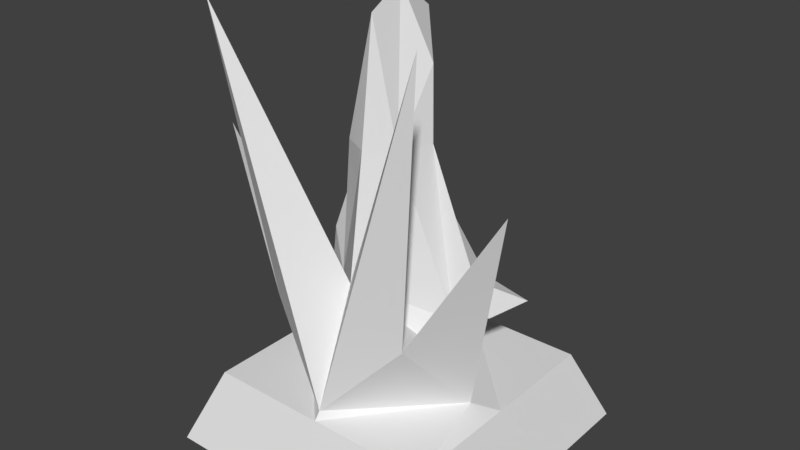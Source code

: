 # Source: Dark.blend  (saved by Blender 2.78.0; exported with 4.5.12 LTS)
import bpy
from mathutils import Matrix  # noqa: F401  (used for matrix-valued properties, if any)

bpy.ops.wm.read_factory_settings(use_empty=True)
scene = bpy.context.scene
scene.name = 'Scene'

# ---- collections
col_collection_1 = bpy.data.collections.new('Collection 1'); scene.collection.children.link(col_collection_1)

# ---- materials (node trees are filled in below, after node groups)
mat_material = bpy.data.materials.new('Material')
mat_material.alpha_threshold = 0.0
mat_material.use_transparent_shadow = False
mat_material.roughness = 0.5
mat_material.line_color = (0.0, 0.0, 0.0, 1.0)

# ---- material node trees

# ---- world
world_world = bpy.data.worlds.new('World'); scene.world = world_world
world_world.color = (0.05088, 0.05088, 0.05088)
world_world.use_sun_shadow = False
world_world.sun_shadow_jitter_overblur = 0.0
world_world.cycles.sampling_method = 'MANUAL'

# ---- meshes
me_cube = bpy.data.meshes.new('Cube')
me_cube.from_pydata([(1.0, 1.0, 0.0), (1.0, -1.0, 0.0), (-1.0, -1.0, 0.0), (-1.0, 1.0, 0.0), (0.8, 0.8, 0.5), (0.8, -0.8, 0.5), (-0.8, -0.8, 0.5), (-0.8, 0.8, 0.5), (0.8, -4.649e-07, 0.5), (1.639e-07, 0.8, 0.5), (-4.56e-07, -0.8, 0.5), (-0.8, 1.073e-07, 0.5), (-3.974e-07, -0.7588, 0.5517), (1.063e-07, 0.6712, 0.5517), (0.65, -0.1088, 0.5517), (-0.65, -0.1088, 0.5517), (-1.436e-07, -0.2388, 2.892), (-3.284e-07, -0.4566, 1.301), (3.423e-08, 0.4319, 1.206), (-0.4488, -0.03664, 1.026), (-3.325e-07, -0.3363, 2.112), (0.1828, -0.2388, 2.112), (-0.1828, -0.2388, 2.112), (-0.2438, 0.004905, 2.112), (0.2438, 0.004905, 2.112), (4.527e-08, 0.2487, 1.852), (-4.916e-08, 0.004905, 3.022), (0.186, 0.0699, 2.567), (-0.186, 0.0699, 2.567), (-1.943e-09, 0.2568, 2.827), (-0.5149, -0.1088, 0.7897), (0.5149, -0.1088, 0.7897), (-2.931e-08, 0.2649, 2.112), (0.4488, -0.03664, 1.026), (-0.5562, 0.02143, 1.315), (-0.4773, 0.2423, 1.231), (0.635, 0.07715, 1.058), (-0.635, 0.07715, 1.058), (0.4773, 0.2423, 1.231), (0.5562, 0.02143, 1.315), (0.7774, 0.2666, 1.149), (-0.49, -0.5688, 1.077), (-1.033, -0.3756, 2.034), (-0.7345, -0.7578, 2.966), (0.7345, -0.7578, 2.966), (-0.7774, 0.2666, 1.149), (0.49, -0.5688, 1.077), (1.033, -0.3756, 2.034)], [], [(0, 1, 2, 3), (15, 11, 6, 10, 12), (0, 4, 8, 5, 1), (1, 5, 10, 6, 2), (2, 6, 11, 7, 3), (4, 0, 3, 7, 9), (9, 7, 11, 15, 13), (4, 9, 13, 14, 8), (8, 14, 12, 10, 5), (31, 13, 18, 33), (30, 17, 19), (13, 30, 19, 18), (17, 31, 33), (24, 21, 33), (19, 17, 20, 22), (17, 33, 21, 20), (23, 22, 16, 26, 28), (16, 21, 24, 27, 26), (16, 22, 20), (20, 21, 16), (24, 25, 32), (28, 29, 27), (22, 23, 19), (33, 25, 38), (19, 35, 25), (33, 18, 25), (19, 25, 18), (28, 26, 29), (29, 26, 27), (28, 32, 23), (31, 17, 46), (13, 15, 30), (14, 13, 31), (27, 32, 28), (24, 32, 27), (25, 23, 32), (34, 35, 45), (35, 19, 37), (23, 25, 35, 34), (39, 36, 40), (33, 38, 36), (25, 24, 39, 38), (37, 19, 34), (36, 38, 40), (19, 23, 34), (37, 45, 35), (38, 39, 40), (34, 45, 37), (24, 33, 39), (39, 33, 36), (41, 30, 42), (17, 30, 41), (41, 12, 43), (30, 15, 42), (46, 17, 44), (12, 46, 44), (31, 46, 47), (14, 31, 47), (17, 12, 44), (17, 41, 43), (12, 17, 43), (42, 15, 41), (12, 41, 15), (47, 46, 14), (12, 14, 46)])
_uv = me_cube.uv_layers.new(name='UVMap')
_uv.uv.foreach_set('vector', [2.117e-08, 4.984e-08, 0.3552, 0.0, 0.3552, 0.3345, 0.0, 0.3345, 0.4757, 0.2425, 0.4961, 0.2676, 0.3552, 0.2676, 0.3552, 0.1338, 0.3613, 0.1338, 0.1659, 0.7014, 0.2581, 0.7078, 0.2581, 0.802, 0.2581, 0.8962, 0.1659, 0.9369, 0.6369, 0.0, 0.7263, 0.005191, 0.7263, 0.108, 0.7263, 0.2108, 0.6369, 0.257, 0.7263, 0.0, 0.8171, 0.006089, 0.8171, 0.106, 0.8171, 0.2059, 0.7263, 0.2498, 0.9092, 0.1981, 0.8171, 0.2389, 0.8171, 0.0, 0.9092, 0.006971, 0.9092, 0.1025, 0.6369, 0.1338, 0.6369, 0.2676, 0.4961, 0.2676, 0.4757, 0.2425, 0.613, 0.1338, 0.6369, 0.0, 0.6369, 0.1338, 0.613, 0.1338, 0.4757, 0.02509, 0.4961, 2.991e-08, 0.4961, 2.991e-08, 0.4757, 0.02509, 0.3613, 0.1338, 0.3552, 0.1338, 0.3552, 4.984e-08, 0.7219, 0.3423, 0.8705, 0.2676, 0.8673, 0.3824, 0.748, 0.3771, 0.06761, 0.7018, 0.0, 0.5852, 0.08432, 0.6648, 0.8705, 0.8583, 0.7219, 0.7836, 0.748, 0.7488, 0.8673, 0.7435, 0.1659, 0.4529, 0.2332, 0.3345, 0.2484, 0.3716, 0.2998, 0.5483, 0.2663, 0.5608, 0.2484, 0.3716, 0.08432, 0.6648, 0.0, 0.5852, 0.06592, 0.4633, 0.09804, 0.4753, 0.1659, 0.4529, 0.2484, 0.3716, 0.2663, 0.5608, 0.233, 0.5737, 0.1353, 0.4876, 0.09804, 0.4753, 0.1271, 0.3452, 0.1659, 0.3345, 0.1658, 0.4165, 0.2956, 0.6907, 0.2663, 0.5608, 0.2998, 0.5483, 0.3299, 0.6191, 0.3301, 0.7014, 0.1271, 0.3452, 0.09804, 0.4753, 0.06592, 0.4633, 0.233, 0.5737, 0.2663, 0.5608, 0.2956, 0.6907, 0.5074, 0.7584, 0.4372, 0.7874, 0.4458, 0.7449, 0.9694, 0.7936, 0.9362, 0.7625, 0.9694, 0.7314, 0.09804, 0.4753, 0.1353, 0.4876, 0.08432, 0.6648, 0.9523, 0.0, 0.9523, 0.1325, 0.9092, 0.02604, 0.9523, 0.265, 0.9092, 0.2389, 0.9523, 0.1325, 0.748, 0.3771, 0.8673, 0.3824, 0.8705, 0.4938, 0.748, 0.7488, 0.8705, 0.6321, 0.8673, 0.7435, 0.9458, 0.7936, 0.9458, 0.8731, 0.9081, 0.8442, 0.8705, 0.8224, 0.9081, 0.7936, 0.9081, 0.8731, 0.6691, 0.8995, 0.604, 0.8359, 0.6656, 0.8224, 0.9362, 0.6832, 0.9362, 0.7936, 0.8705, 0.7381, 0.8705, 0.8583, 0.6957, 0.82, 0.7219, 0.7836, 0.6957, 0.3059, 0.8705, 0.2676, 0.7219, 0.3423, 0.6241, 0.9129, 0.604, 0.8359, 0.6691, 0.8995, 0.5074, 0.7584, 0.4458, 0.7449, 0.5108, 0.6813, 0.5955, 0.7934, 0.6656, 0.8224, 0.604, 0.8359, 0.6733, 0.8669, 0.7155, 0.8583, 0.7155, 0.9088, 0.1166, 0.8626, 0.06763, 0.8711, 0.08512, 0.8385, 0.6656, 0.8224, 0.5955, 0.7934, 0.6288, 0.6752, 0.6691, 0.6821, 0.2874, 0.4087, 0.286, 0.3629, 0.3301, 0.3625, 0.1166, 0.8122, 0.1656, 0.8207, 0.1341, 0.8448, 0.4372, 0.7874, 0.5074, 0.7584, 0.5108, 0.8987, 0.4706, 0.9055, 0.1209, 0.6725, 0.08432, 0.6648, 0.1214, 0.6267, 0.1341, 0.8448, 0.1656, 0.8207, 0.1656, 0.8711, 0.08432, 0.6648, 0.1353, 0.4876, 0.1214, 0.6267, 0.08512, 0.8385, 0.1166, 0.8122, 0.1166, 0.8626, 0.7155, 0.8794, 0.7525, 0.8583, 0.7525, 0.916, 0.1214, 0.6267, 0.1659, 0.6721, 0.1209, 0.6725, 0.2998, 0.5483, 0.2484, 0.3716, 0.2874, 0.4087, 0.2874, 0.4087, 0.2484, 0.3716, 0.286, 0.3629, 0.0, 0.7452, 0.06763, 0.7018, 0.06763, 0.9186, 0.1333, 0.7018, 0.1333, 0.8122, 0.06763, 0.7573, 0.6102, 0.3675, 0.6733, 0.2676, 0.6733, 0.6752, 0.7219, 0.7836, 0.6957, 0.82, 0.6733, 0.5629, 0.4372, 1.0, 0.3552, 0.9712, 0.4372, 0.6813, 0.5135, 0.6813, 0.4486, 0.5771, 0.5135, 0.2676, 0.3257, 0.9181, 0.2581, 0.8748, 0.3257, 0.7014, 0.6957, 0.3059, 0.7219, 0.3423, 0.6733, 0.5629, 0.8705, 0.3845, 0.9362, 0.2676, 0.9362, 0.6832, 0.5135, 0.7041, 0.5955, 0.6752, 0.5955, 0.9939, 1.0, 0.6832, 0.9362, 0.568, 1.0, 0.2676, 0.5559, 0.5392, 0.5135, 0.2981, 0.6102, 0.3675, 0.6733, 0.2676, 0.6102, 0.3675, 0.5135, 0.2981, 0.3938, 0.401, 0.4486, 0.5771, 0.3552, 0.6461, 0.5135, 0.6813, 0.3552, 0.6461, 0.4486, 0.5771])
me_cube.materials.append(mat_material)
me_cube.use_remesh_preserve_volume = False
me_cube.use_remesh_preserve_attributes = False
me_cube.use_mirror_vertex_groups = False
me_cube.update()

# ---- objects
ob_cube = bpy.data.objects.new('Cube', me_cube)

# ---- transforms, parenting, visibility, modifiers, constraints
ob_cube.location = (0.0, 0.0, 0.0)
ob_cube.lock_rotations_4d = False
ob_cube.empty_display_type = 'ARROWS'
ob_cube.lineart.crease_threshold = 0.0

# ---- collection membership
col_collection_1.objects.link(ob_cube)

# ---- scene / render settings (as saved in the file)
scene.frame_start = 1; scene.frame_end = 250; scene.frame_set(1)
scene.render.engine = 'BLENDER_EEVEE_NEXT'
scene.render.resolution_percentage = 50
scene.render.dither_intensity = 0.0
scene.cycles.use_denoising = False
scene.cycles.samples = 128
scene.cycles.sampling_pattern = 'TABULATED_SOBOL'
scene.cycles.light_sampling_threshold = 0.0
scene.cycles.use_adaptive_sampling = False
scene.cycles.use_light_tree = False
scene.cycles.blur_glossy = 0.0
scene.cycles.sample_clamp_indirect = 0.0
scene.view_settings.view_transform = 'Standard'
bpy.context.view_layer.update()

# ---- added for rendering (the .blend has no active camera and no usable light): camera, sun
cam_auto = bpy.data.cameras.new('AutoCamera')
cam_auto.lens = 50.0
cam_auto.sensor_width = 36.0
cam_auto.clip_end = 1000.0
ob_auto_camera = bpy.data.objects.new('AutoCamera', cam_auto)
scene.collection.objects.link(ob_auto_camera)
ob_auto_camera.location = (3.85935, -4.63122, 4.59831)
ob_auto_camera.rotation_euler = (1.09748, -7.21219e-08, 0.694738)
scene.camera = ob_auto_camera
light_auto_sun = bpy.data.lights.new('AutoSun', 'SUN')
light_auto_sun.energy = 3.0
light_auto_sun.angle = 0.0523599
ob_auto_sun = bpy.data.objects.new('AutoSun', light_auto_sun)
scene.collection.objects.link(ob_auto_sun)
ob_auto_sun.rotation_euler = (0.872665, 0.174533, 0.523599)
bpy.context.view_layer.update()
